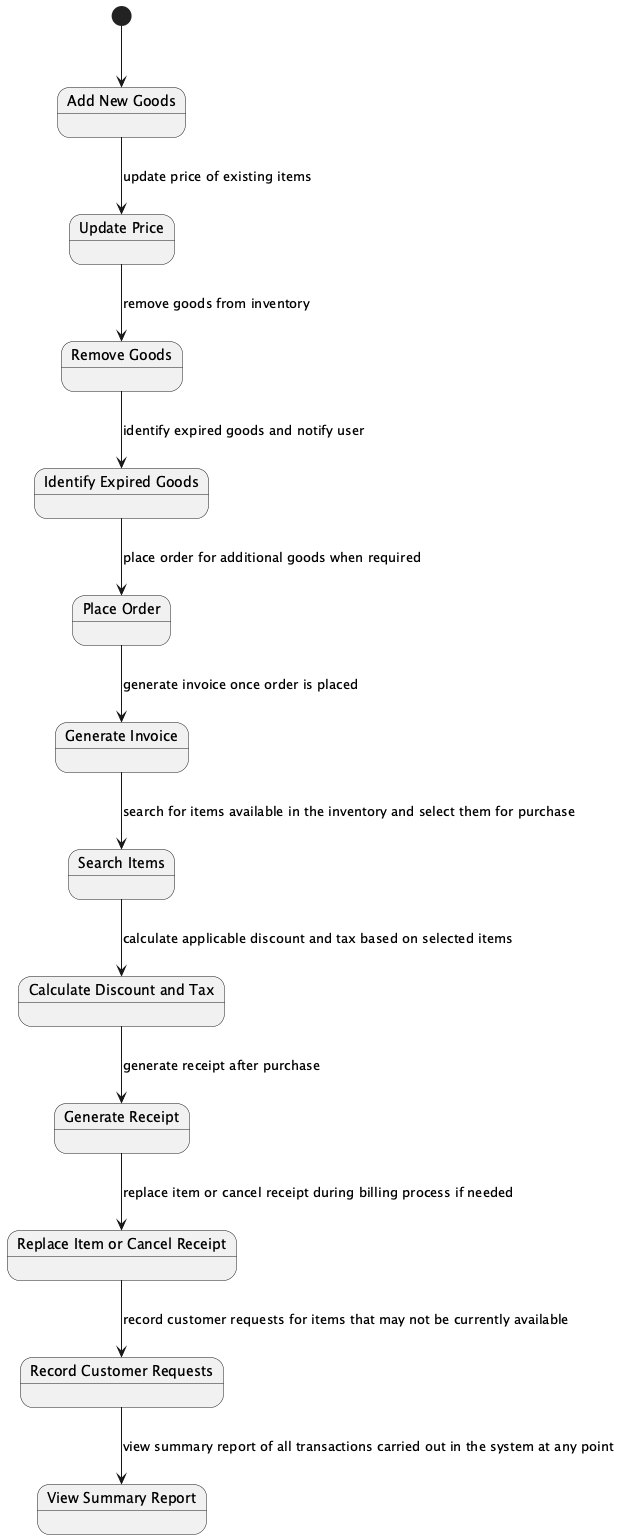

The diagram above was rendered by PlantUML. Its source (embedded in the PNG):
@startuml

[*] --> AddNewGoods

state "Add New Goods" as AddNewGoods
state "Update Price" as UpdatePrice
state "Remove Goods" as RemoveGoods
state "Identify Expired Goods" as IdentifyExpiredGoods
state "Place Order" as PlaceOrder
state "Generate Invoice" as GenerateInvoice
state "Search Items" as SearchItems
state "Calculate Discount and Tax" as CalculateDiscountTax
state "Generate Receipt" as GenerateReceipt
state "Replace Item or Cancel Receipt" as ReplaceItemCancelReceipt
state "Record Customer Requests" as RecordCustomerRequests
state "View Summary Report" as ViewSummaryReport

AddNewGoods --> UpdatePrice : update price of existing items
UpdatePrice --> RemoveGoods : remove goods from inventory
RemoveGoods --> IdentifyExpiredGoods : identify expired goods and notify user
IdentifyExpiredGoods --> PlaceOrder : place order for additional goods when required
PlaceOrder --> GenerateInvoice : generate invoice once order is placed
GenerateInvoice --> SearchItems : search for items available in the inventory and select them for purchase
SearchItems --> CalculateDiscountTax : calculate applicable discount and tax based on selected items
CalculateDiscountTax --> GenerateReceipt : generate receipt after purchase
GenerateReceipt --> ReplaceItemCancelReceipt : replace item or cancel receipt during billing process if needed
ReplaceItemCancelReceipt --> RecordCustomerRequests : record customer requests for items that may not be currently available
RecordCustomerRequests --> ViewSummaryReport : view summary report of all transactions carried out in the system at any point

@enduml